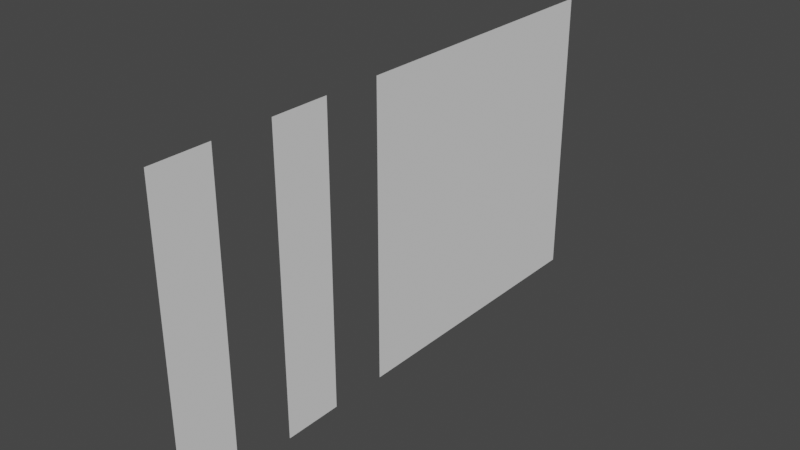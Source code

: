 # Source: corners.blend  (saved by Blender 3.1.7; exported with 4.5.12 LTS)
import bpy
from mathutils import Matrix  # noqa: F401  (used for matrix-valued properties, if any)

bpy.ops.wm.read_factory_settings(use_empty=True)
scene = bpy.context.scene
scene.name = 'Scene'

# ---- collections
col_collection = bpy.data.collections.new('Collection'); scene.collection.children.link(col_collection)

# ---- world
world_world = bpy.data.worlds.new('World'); scene.world = world_world
world_world.use_nodes = True; world_world.node_tree.nodes.clear()
_N = world_world.node_tree.nodes; _L = world_world.node_tree.links
n0 = _N.new('ShaderNodeOutputWorld'); n0.name = 'World Output'; n0.location = (300, 300)
n1 = _N.new('ShaderNodeBackground'); n1.name = 'Background'; n1.location = (10, 300)
n1.inputs[0].default_value = (0.05088, 0.05088, 0.05088, 1.0)
_L.new(n1.outputs[0], n0.inputs[0])
n0.is_active_output = True
world_world.color = (0.05088, 0.05088, 0.05088)
world_world.use_sun_shadow = False
world_world.sun_shadow_jitter_overblur = 0.0

# ---- meshes
me_plane = bpy.data.meshes.new('Plane')
me_plane.from_pydata([(-8.941e-08, 1.236e-07, 0.2), (-1.49e-08, 1.236e-07, 7.451e-08), (7.451e-08, 1.0, 0.2), (1.49e-07, 1.0, 2.523e-08)], [], [(0, 1, 3, 2)])
_uv = me_plane.uv_layers.new(name='UVMap')
_uv.uv.foreach_set('vector', [0.0, 0.0, 1.0, 0.0, 1.0, 1.0, 0.0, 1.0])
me_plane.use_remesh_fix_poles = True
me_plane.use_remesh_preserve_attributes = False
me_plane.update()
me_plane_001 = bpy.data.meshes.new('Plane.001')
me_plane_001.from_pydata([(1.641e-07, 1.28e-07, 7.451e-08), (5.941e-08, 1.28e-07, 0.2), (1.984e-10, 1.0, 2.523e-08), (-1.045e-07, 1.0, 0.2)], [], [(0, 1, 3, 2)])
_uv = me_plane_001.uv_layers.new(name='UVMap')
_uv.uv.foreach_set('vector', [0.0, 0.0, 1.0, 0.0, 1.0, 1.0, 0.0, 1.0])
me_plane_001.use_remesh_fix_poles = True
me_plane_001.use_remesh_preserve_attributes = False
me_plane_001.update()
me_plane_002 = bpy.data.meshes.new('Plane.002')
me_plane_002.from_pydata([(-8.941e-08, 1.367e-07, 0.5), (-1.49e-08, 1.017e-07, -0.5), (7.451e-08, 1.0, 0.5), (1.49e-07, 1.0, -0.5)], [], [(0, 2, 3, 1)])
_uv = me_plane_002.uv_layers.new(name='UVMap')
_uv.uv.foreach_set('vector', [0.0, 0.0, 0.0, 1.0, 1.0, 1.0, 1.0, 0.0])
me_plane_002.use_remesh_fix_poles = True
me_plane_002.use_remesh_preserve_attributes = False
me_plane_002.update()

# ---- objects
ob_cornerleft = bpy.data.objects.new('CornerLeft', me_plane)
ob_cornerright = bpy.data.objects.new('CornerRight', me_plane_001)
ob_wall = bpy.data.objects.new('Wall', me_plane_002)

# ---- transforms, parenting, visibility, modifiers, constraints
ob_cornerleft.location = (0.0, 0.0, 0.0)
ob_cornerleft.rotation_euler = (1.571, -0.0, 0.0)
ob_cornerright.location = (0.0, -0.4, 0.0)
ob_cornerright.rotation_euler = (1.571, -0.0, 0.0)
ob_wall.location = (0.0, 0.7, 0.0)
ob_wall.rotation_euler = (1.571, -0.0, 0.0)

# ---- collection membership
col_collection.objects.link(ob_cornerleft)
col_collection.objects.link(ob_cornerright)
col_collection.objects.link(ob_wall)

# ---- scene / render settings (as saved in the file)
scene.frame_start = 1; scene.frame_end = 250; scene.frame_set(1)
scene.render.engine = 'BLENDER_EEVEE_NEXT'
scene.cycles.sampling_pattern = 'TABULATED_SOBOL'
scene.cycles.use_light_tree = False
scene.view_settings.view_transform = 'Filmic'
bpy.context.view_layer.update()

# ---- added for rendering (the .blend has no active camera and no usable light): camera, sun
cam_auto = bpy.data.cameras.new('AutoCamera')
cam_auto.lens = 50.0
cam_auto.sensor_width = 36.0
cam_auto.clip_end = 1000.0
ob_auto_camera = bpy.data.objects.new('AutoCamera', cam_auto)
scene.collection.objects.link(ob_auto_camera)
ob_auto_camera.location = (1.90515, -1.98618, 2.02412)
ob_auto_camera.rotation_euler = (1.09748, -7.21219e-08, 0.694738)
scene.camera = ob_auto_camera
light_auto_sun = bpy.data.lights.new('AutoSun', 'SUN')
light_auto_sun.energy = 3.0
light_auto_sun.angle = 0.0523599
ob_auto_sun = bpy.data.objects.new('AutoSun', light_auto_sun)
scene.collection.objects.link(ob_auto_sun)
ob_auto_sun.rotation_euler = (0.872665, 0.174533, 0.523599)
bpy.context.view_layer.update()

